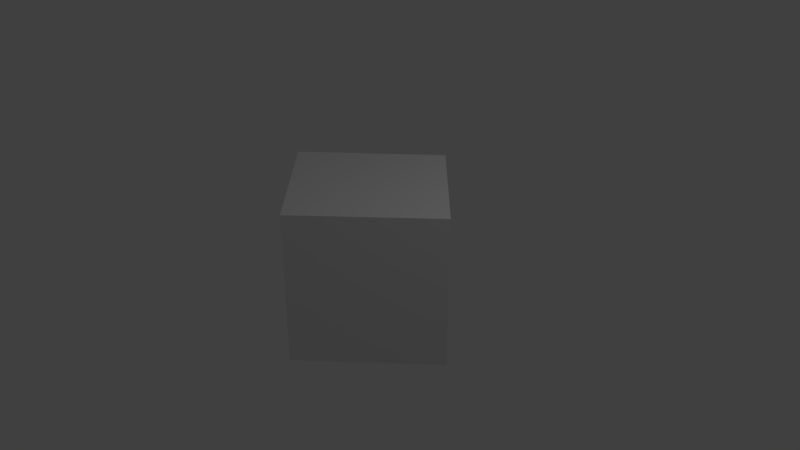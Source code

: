 # Source: rhomb.blend  (saved by Blender 2.79.0; exported with 4.5.12 LTS)
import bpy
from mathutils import Matrix  # noqa: F401  (used for matrix-valued properties, if any)

bpy.ops.wm.read_factory_settings(use_empty=True)
scene = bpy.context.scene
scene.name = 'Scene'

# ---- collections
col_collection_1 = bpy.data.collections.new('Collection 1'); scene.collection.children.link(col_collection_1)

# ---- world
world_world = bpy.data.worlds.new('World'); scene.world = world_world
world_world.color = (0.05088, 0.05088, 0.05088)
world_world.use_sun_shadow = False
world_world.sun_shadow_jitter_overblur = 0.0
world_world.cycles.sampling_method = 'MANUAL'

# ---- cameras
cam_camera = bpy.data.cameras.new('Camera')
cam_camera.clip_end = 100.0
cam_camera.lens = 35.0
cam_camera.sensor_width = 32.0
cam_camera.sensor_height = 18.0
cam_camera.ortho_scale = 7.314
cam_camera.dof.focus_distance = 0.0
cam_camera.dof.aperture_fstop = 128.0

# ---- lights
light_lamp = bpy.data.lights.new('Lamp', 'POINT')
light_lamp.transmission_factor = 0.0
light_lamp.cutoff_distance = 30.0
light_lamp.energy = 100.0
light_lamp.shadow_buffer_clip_start = 1.001
light_lamp.shadow_soft_size = 0.1
light_lamp.shadow_maximum_resolution = 0.006
light_lamp.use_absolute_resolution = True

# ---- meshes
me_cube_002 = bpy.data.meshes.new('Cube.002')
me_cube_002.from_pydata([(-0.9454, -0.9546, -1.0), (-0.9454, -0.9546, 1.0), (-1.0, 1.0, -1.0), (-1.0, 1.0, 1.0), (1.0, -1.0, -1.0), (1.0, -1.0, 1.0), (0.9717, 0.9283, -1.0), (0.9717, 0.9283, 1.0)], [], [(0, 1, 3, 2), (2, 3, 7, 6), (6, 7, 5, 4), (4, 5, 1, 0), (2, 6, 4, 0), (7, 3, 1, 5)])
me_cube_002.use_remesh_preserve_volume = False
me_cube_002.use_remesh_preserve_attributes = False
me_cube_002.use_mirror_vertex_groups = False
me_cube_002.update()

# ---- objects
ob_cube = bpy.data.objects.new('Cube', me_cube_002)
ob_lamp = bpy.data.objects.new('Lamp', light_lamp)
ob_camera = bpy.data.objects.new('Camera', cam_camera)

# ---- transforms, parenting, visibility, modifiers, constraints
ob_cube.location = (0.0, 0.0, 0.0)
ob_cube.rotation_euler = (0.0, 0.0, 0.7854)
ob_cube.lineart.crease_threshold = 0.0
ob_lamp.location = (4.076, 1.005, 5.904)
ob_lamp.rotation_euler = (0.6503, 0.05522, 1.866)
ob_lamp.lock_rotations_4d = False
ob_lamp.empty_display_type = 'ARROWS'
ob_lamp.color = (0.0, 0.0, 0.0, 0.0)
ob_lamp.lineart.crease_threshold = 0.0
ob_camera.location = (7.481, -6.508, 5.344)
ob_camera.rotation_euler = (1.109, 0.0, 0.8149)
ob_camera.lock_rotations_4d = False
ob_camera.empty_display_type = 'ARROWS'
ob_camera.color = (0.0, 0.0, 0.0, 0.0)
ob_camera.display_type = 'WIRE'
ob_camera.lineart.crease_threshold = 0.0

# ---- collection membership
col_collection_1.objects.link(ob_cube)
col_collection_1.objects.link(ob_lamp)
col_collection_1.objects.link(ob_camera)

# ---- scene / render settings (as saved in the file)
scene.camera = ob_camera
scene.frame_start = 1; scene.frame_end = 250; scene.frame_set(1)
scene.render.engine = 'BLENDER_EEVEE_NEXT'
scene.render.resolution_percentage = 50
scene.render.dither_intensity = 0.0
scene.cycles.use_denoising = False
scene.cycles.samples = 128
scene.cycles.sampling_pattern = 'TABULATED_SOBOL'
scene.cycles.use_adaptive_sampling = False
scene.cycles.use_light_tree = False
scene.cycles.blur_glossy = 0.0
scene.cycles.sample_clamp_indirect = 0.0
scene.view_settings.view_transform = 'Standard'
bpy.context.view_layer.update()
